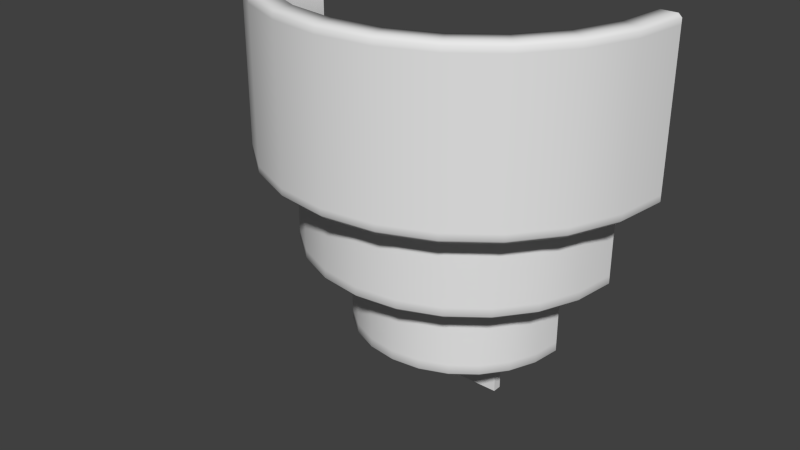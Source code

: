 # Source: SconceLight.blend  (saved by Blender 2.72.0; exported with 4.5.12 LTS)
import bpy
from mathutils import Matrix  # noqa: F401  (used for matrix-valued properties, if any)

bpy.ops.wm.read_factory_settings(use_empty=True)
scene = bpy.context.scene
scene.name = 'Scene'

# ---- collections
col_collection_1_001 = bpy.data.collections.new('Collection 1.001'); scene.collection.children.link(col_collection_1_001)

# ---- materials (node trees are filled in below, after node groups)
mat_sconcelight = bpy.data.materials.new('SconceLight')
mat_sconcelight.alpha_threshold = 0.0
mat_sconcelight.use_transparent_shadow = False
mat_sconcelight.roughness = 0.5

# ---- material node trees

# ---- world
world_world = bpy.data.worlds.new('World'); scene.world = world_world
world_world.color = (0.05088, 0.05088, 0.05088)
world_world.use_sun_shadow = False
world_world.sun_shadow_jitter_overblur = 0.0
world_world.cycles.sampling_method = 'MANUAL'
world_world.cycles.sample_map_resolution = 256

# ---- meshes
me_cylinder = bpy.data.meshes.new('Cylinder')
me_cylinder.from_pydata([(0.1281, 9.169e-09, 0.1788), (0.1238, -0.03316, 0.1788), (0.111, -0.06406, 0.1788), (0.0906, -0.0906, 0.1788), (0.06406, -0.111, 0.1788), (0.03316, -0.1238, 0.1788), (5.048e-08, -0.1281, 0.1788), (-0.03316, -0.1238, 0.1788), (-0.06406, -0.111, 0.1788), (-0.0906, -0.0906, 0.1788), (-0.111, -0.06406, 0.1788), (-0.1238, -0.03316, 0.1788), (-0.1281, -5.955e-08, 0.1788), (0.1281, 9.169e-09, 0.06169), (0.1238, -0.03316, 0.06169), (0.111, -0.06406, 0.06169), (0.0906, -0.0906, 0.06169), (0.06406, -0.111, 0.06169), (0.03316, -0.1238, 0.06169), (5.048e-08, -0.1281, 0.06169), (-0.03316, -0.1238, 0.06169), (-0.06406, -0.111, 0.06169), (-0.0906, -0.0906, 0.06169), (-0.111, -0.06406, 0.06169), (-0.1238, -0.03316, 0.06169), (-0.1281, -5.955e-08, 0.06169), (0.1135, 3.654e-09, 0.07756), (0.1096, -0.02937, 0.07756), (0.09829, -0.05675, 0.07756), (0.08025, -0.08025, 0.07756), (0.05675, -0.09829, 0.07756), (0.02937, -0.1096, 0.07756), (4.401e-08, -0.1135, 0.07756), (-0.02937, -0.1096, 0.07756), (-0.05675, -0.09829, 0.07756), (-0.08025, -0.08025, 0.07756), (-0.09829, -0.05675, 0.07756), (-0.1096, -0.02937, 0.07756), (-0.1135, -5.768e-08, 0.07756), (0.09712, 2.301e-09, 0.07338), (0.09382, -0.02514, 0.07338), (0.08411, -0.04856, 0.07338), (0.06868, -0.06868, 0.07338), (0.04856, -0.08411, 0.07338), (0.02514, -0.09382, 0.07338), (3.809e-08, -0.09712, 0.07338), (-0.02514, -0.09382, 0.07338), (-0.04856, -0.08411, 0.07338), (-0.06868, -0.06868, 0.07338), (-0.08411, -0.04856, 0.07338), (-0.09382, -0.02514, 0.07338), (-0.09712, -4.979e-08, 0.07338), (-0.1135, -5.768e-08, 0.004546), (-0.1096, -0.02937, 0.004546), (-0.09829, -0.05675, 0.004546), (-0.08025, -0.08025, 0.004546), (-0.05675, -0.09829, 0.004546), (-0.02937, -0.1096, 0.004546), (4.401e-08, -0.1135, 0.004546), (0.02937, -0.1096, 0.004546), (0.05675, -0.09829, 0.004546), (0.08025, -0.08025, 0.004546), (0.09829, -0.05675, 0.004546), (0.1096, -0.02937, 0.004546), (0.1135, 3.654e-09, 0.004546), (-0.07871, -4.698e-08, -0.06002), (0.07871, -4.444e-09, -0.0008405), (-0.07603, -0.02037, -0.06002), (0.07603, -0.02037, -0.0008405), (-0.06817, -0.03936, -0.06002), (0.06817, -0.03936, -0.0008405), (-0.05566, -0.05566, -0.06002), (0.05566, -0.05566, -0.0008405), (-0.03936, -0.06817, -0.06002), (0.03936, -0.06817, -0.0008405), (-0.02037, -0.07603, -0.06002), (0.02037, -0.07603, -0.0008405), (3.091e-08, -0.07871, -0.06002), (3.091e-08, -0.07871, -0.0008405), (0.02037, -0.07603, -0.06002), (-0.02037, -0.07603, -0.0008405), (0.03936, -0.06817, -0.06002), (-0.03936, -0.06817, -0.0008405), (0.05566, -0.05566, -0.06002), (-0.05566, -0.05566, -0.0008405), (0.06817, -0.03936, -0.06002), (-0.06817, -0.03936, -0.0008405), (0.07603, -0.02037, -0.06002), (-0.07603, -0.02037, -0.0008405), (0.07871, -4.444e-09, -0.06002), (-0.07871, -4.698e-08, -0.0008405), (0.06324, -4.7e-09, -0.0007466), (0.06108, -0.01637, -0.0007466), (0.05476, -0.03162, -0.0007466), (0.04472, -0.04472, -0.0007466), (0.03162, -0.05476, -0.0007466), (0.01637, -0.06108, -0.0007466), (2.515e-08, -0.06324, -0.0007466), (-0.01637, -0.06108, -0.0007466), (-0.03162, -0.05476, -0.0007466), (-0.04471, -0.04472, -0.0007466), (-0.05476, -0.03162, -0.0007466), (-0.06108, -0.01637, -0.0007466), (-0.06324, -3.862e-08, -0.0007466), (0.06324, -4.7e-09, -0.06916), (0.06108, -0.01637, -0.06916), (0.05476, -0.03162, -0.06916), (0.04472, -0.04472, -0.06916), (0.03162, -0.05476, -0.06916), (0.01637, -0.06108, -0.06916), (2.515e-08, -0.06324, -0.06916), (-0.01637, -0.06108, -0.06916), (-0.03162, -0.05476, -0.06916), (-0.04471, -0.04472, -0.06916), (-0.05476, -0.03162, -0.06916), (-0.06108, -0.01637, -0.06916), (-0.06324, -3.862e-08, -0.06916), (0.1393, 1.043e-08, 0.1788), (0.1417, 1.069e-08, 0.1765), (0.1368, -0.03666, 0.1765), (0.1346, -0.03605, 0.1788), (0.1227, -0.07083, 0.1765), (0.1206, -0.06965, 0.1788), (0.1002, -0.1002, 0.1765), (0.0985, -0.0985, 0.1788), (0.07083, -0.1227, 0.1765), (0.06965, -0.1206, 0.1788), (0.03666, -0.1368, 0.1765), (0.03605, -0.1346, 0.1788), (5.516e-08, -0.1417, 0.1765), (5.435e-08, -0.1393, 0.1788), (-0.03666, -0.1368, 0.1765), (-0.03605, -0.1346, 0.1788), (-0.07083, -0.1227, 0.1765), (-0.06965, -0.1206, 0.1788), (-0.1002, -0.1002, 0.1765), (-0.0985, -0.0985, 0.1788), (-0.1227, -0.07083, 0.1765), (-0.1206, -0.06965, 0.1788), (-0.1368, -0.03666, 0.1765), (-0.1346, -0.03605, 0.1788), (-0.1417, -6.586e-08, 0.1765), (-0.1393, -6.477e-08, 0.1788), (0.1417, 1.069e-08, 0.1727), (0.1368, -0.03666, 0.1727), (0.1227, -0.07083, 0.1727), (0.1002, -0.1002, 0.1727), (0.07083, -0.1227, 0.1727), (0.03666, -0.1368, 0.1727), (5.516e-08, -0.1417, 0.1727), (-0.03666, -0.1368, 0.1727), (-0.07083, -0.1227, 0.1727), (-0.1002, -0.1002, 0.1727), (-0.1227, -0.07083, 0.1727), (-0.1368, -0.03666, 0.1727), (-0.1417, -6.586e-08, 0.1727), (0.1368, -0.03666, 0.06946), (0.1227, -0.07083, 0.06946), (0.1002, -0.1002, 0.06946), (0.07083, -0.1227, 0.06946), (0.03666, -0.1368, 0.06946), (5.516e-08, -0.1417, 0.06946), (-0.03666, -0.1368, 0.06946), (-0.07083, -0.1227, 0.06946), (-0.1002, -0.1002, 0.06946), (-0.1227, -0.07083, 0.06946), (-0.1368, -0.03666, 0.06946), (-0.1417, -6.586e-08, 0.06946), (0.1417, 1.069e-08, 0.06946), (0.1417, 1.069e-08, 0.06486), (0.1384, 1.032e-08, 0.06169), (0.1337, -0.03583, 0.06169), (0.1368, -0.03666, 0.06486), (0.1199, -0.06922, 0.06169), (0.1227, -0.07083, 0.06486), (0.0979, -0.0979, 0.06169), (0.1002, -0.1002, 0.06486), (0.06922, -0.1199, 0.06169), (0.07083, -0.1227, 0.06486), (0.03583, -0.1337, 0.06169), (0.03666, -0.1368, 0.06486), (5.405e-08, -0.1384, 0.06169), (5.516e-08, -0.1417, 0.06486), (-0.03583, -0.1337, 0.06169), (-0.03666, -0.1368, 0.06486), (-0.06922, -0.1199, 0.06169), (-0.07083, -0.1227, 0.06486), (-0.0979, -0.0979, 0.06169), (-0.1002, -0.1002, 0.06486), (-0.1199, -0.06922, 0.06169), (-0.1227, -0.07083, 0.06486), (-0.1337, -0.03583, 0.06169), (-0.1368, -0.03666, 0.06486), (-0.1384, -6.436e-08, 0.06169), (-0.1417, -6.586e-08, 0.06486), (0.1135, 3.654e-09, -0.001218), (0.1114, 3.496e-09, -0.003317), (0.1076, -0.02882, -0.003317), (0.1096, -0.02937, -0.001218), (0.09643, -0.05568, -0.003317), (0.09829, -0.05675, -0.001218), (0.07874, -0.07874, -0.003317), (0.08025, -0.08025, -0.001218), (0.05568, -0.09643, -0.003317), (0.05675, -0.09829, -0.001218), (0.02882, -0.1076, -0.003317), (0.02937, -0.1096, -0.001218), (4.324e-08, -0.1114, -0.003317), (4.401e-08, -0.1135, -0.001218), (-0.02882, -0.1076, -0.003317), (-0.02937, -0.1096, -0.001218), (-0.05568, -0.09643, -0.003317), (-0.05675, -0.09829, -0.001218), (-0.07874, -0.07874, -0.003317), (-0.08025, -0.08025, -0.001218), (-0.09643, -0.05568, -0.003317), (-0.09829, -0.05675, -0.001218), (-0.1076, -0.02882, -0.003317), (-0.1096, -0.02937, -0.001218), (-0.1114, -5.665e-08, -0.003317), (-0.1135, -5.768e-08, -0.001218), (0.09927, 2.478e-09, -0.003184), (0.09712, 2.301e-09, -0.001038), (0.09382, -0.02514, -0.001038), (0.09588, -0.02569, -0.003184), (0.08411, -0.04856, -0.001038), (0.08597, -0.04963, -0.003184), (0.06868, -0.06868, -0.001038), (0.07019, -0.07019, -0.003184), (0.04856, -0.08411, -0.001038), (0.04963, -0.08597, -0.003184), (0.02514, -0.09382, -0.001038), (0.02569, -0.09588, -0.003184), (3.809e-08, -0.09712, -0.001038), (3.887e-08, -0.09927, -0.003184), (-0.02514, -0.09382, -0.001038), (-0.02569, -0.09588, -0.003184), (-0.04856, -0.08411, -0.001038), (-0.04963, -0.08597, -0.003184), (-0.06868, -0.06868, -0.001038), (-0.07019, -0.07019, -0.003184), (-0.08411, -0.04856, -0.001038), (-0.08597, -0.04963, -0.003184), (-0.09382, -0.02514, -0.001038), (-0.09588, -0.02569, -0.003184), (-0.09712, -4.979e-08, -0.001038), (-0.09927, -5.082e-08, -0.003184), (0.07871, -4.444e-09, -0.06651), (0.07604, -4.485e-09, -0.06916), (0.07345, -0.01968, -0.06916), (0.07603, -0.02037, -0.06651), (0.06586, -0.03802, -0.06916), (0.06817, -0.03936, -0.06651), (0.05377, -0.05377, -0.06916), (0.05566, -0.05566, -0.06651), (0.03802, -0.06586, -0.06916), (0.03936, -0.06817, -0.06651), (0.01968, -0.07345, -0.06916), (0.02037, -0.07603, -0.06651), (2.992e-08, -0.07604, -0.06916), (3.091e-08, -0.07871, -0.06651), (-0.01968, -0.07345, -0.06916), (-0.02037, -0.07603, -0.06651), (-0.03802, -0.06586, -0.06916), (-0.03936, -0.06817, -0.06651), (-0.05377, -0.05377, -0.06916), (-0.05566, -0.05566, -0.06651), (-0.06586, -0.03802, -0.06916), (-0.06817, -0.03936, -0.06651), (-0.07345, -0.01968, -0.06916), (-0.07603, -0.02037, -0.06651), (-0.07604, -4.554e-08, -0.06916), (-0.07871, -4.698e-08, -0.06651), (-0.03401, -0.005432, -0.1174), (-0.03401, 0.00119, -0.1174), (0.03401, 0.00119, -0.1174), (0.03401, -0.005432, -0.1174), (-0.03401, -0.005432, -0.04939), (-0.03401, 0.00119, -0.04939), (0.03401, 0.00119, -0.04939), (0.03401, -0.005432, -0.04939), (-0.00896, -0.002668, -0.09379), (0.00896, -0.002668, -0.09379), (-0.00896, -0.002668, -0.07586), (0.00896, -0.002668, -0.07586), (-0.00896, -0.1305, 0.1393), (0.00896, -0.1305, 0.1393), (-0.00896, -0.1305, 0.1572), (0.00896, -0.1305, 0.1572), (-0.00896, -0.04022, -0.0749), (0.00896, -0.04022, -0.0749), (0.00896, -0.03057, -0.05981), (-0.00896, -0.03057, -0.05981), (0.00896, -0.05583, -0.05527), (-0.00896, -0.04136, -0.04645), (-0.00896, -0.05583, -0.05527), (0.00896, -0.04136, -0.04645)], [], [(0, 1, 120, 117), (1, 2, 122, 120), (2, 3, 124, 122), (3, 4, 126, 124), (4, 5, 128, 126), (5, 6, 130, 128), (6, 7, 132, 130), (7, 8, 134, 132), (8, 9, 136, 134), (9, 10, 138, 136), (10, 11, 140, 138), (11, 12, 142, 140), (144, 119, 121, 145), (145, 121, 123, 146), (146, 123, 125, 147), (147, 125, 127, 148), (148, 127, 129, 149), (149, 129, 131, 150), (150, 131, 133, 151), (151, 133, 135, 152), (152, 135, 137, 153), (153, 137, 139, 154), (154, 139, 141, 155), (169, 168, 156, 172), (172, 156, 157, 174), (174, 157, 158, 176), (176, 158, 159, 178), (178, 159, 160, 180), (180, 160, 161, 182), (182, 161, 162, 184), (184, 162, 163, 186), (186, 163, 164, 188), (188, 164, 165, 190), (190, 165, 166, 192), (192, 166, 167, 194), (0, 13, 14, 1), (1, 14, 15, 2), (2, 15, 16, 3), (3, 16, 17, 4), (4, 17, 18, 5), (5, 18, 19, 6), (6, 19, 20, 7), (7, 20, 21, 8), (8, 21, 22, 9), (9, 22, 23, 10), (10, 23, 24, 11), (11, 24, 25, 12), (224, 221, 196, 197), (226, 224, 197, 199), (228, 226, 199, 201), (230, 228, 201, 203), (232, 230, 203, 205), (234, 232, 205, 207), (236, 234, 207, 209), (238, 236, 209, 211), (240, 238, 211, 213), (242, 240, 213, 215), (244, 242, 215, 217), (246, 244, 217, 219), (63, 27, 28, 62), (62, 28, 29, 61), (61, 29, 30, 60), (60, 30, 31, 59), (59, 31, 32, 58), (58, 32, 33, 57), (57, 33, 34, 56), (56, 34, 35, 55), (55, 35, 36, 54), (54, 36, 37, 53), (53, 37, 38, 52), (39, 222, 223, 40), (40, 223, 225, 41), (41, 225, 227, 42), (42, 227, 229, 43), (43, 229, 231, 44), (44, 231, 233, 45), (45, 233, 235, 46), (46, 235, 237, 47), (47, 237, 239, 48), (48, 239, 241, 49), (49, 241, 243, 50), (50, 243, 245, 51), (198, 63, 62, 200), (105, 104, 248, 249), (106, 105, 249, 251), (107, 106, 251, 253), (108, 107, 253, 255), (109, 108, 255, 257), (110, 109, 257, 259), (111, 110, 259, 261), (112, 111, 261, 263), (113, 112, 263, 265), (114, 113, 265, 267), (115, 114, 267, 269), (116, 115, 269, 271), (87, 68, 70, 85), (85, 70, 72, 83), (83, 72, 74, 81), (81, 74, 76, 79), (79, 76, 78, 77), (77, 78, 80, 75), (75, 80, 82, 73), (73, 82, 84, 71), (71, 84, 86, 69), (69, 86, 88, 67), (67, 88, 90, 65), (250, 87, 85, 252), (91, 104, 105, 92), (92, 105, 106, 93), (93, 106, 107, 94), (94, 107, 108, 95), (95, 108, 109, 96), (96, 109, 110, 97), (97, 110, 111, 98), (98, 111, 112, 99), (99, 112, 113, 100), (100, 113, 114, 101), (101, 114, 115, 102), (102, 115, 116, 103), (119, 118, 117, 120), (121, 119, 120, 122), (123, 121, 122, 124), (125, 123, 124, 126), (127, 125, 126, 128), (129, 127, 128, 130), (131, 129, 130, 132), (133, 131, 132, 134), (135, 133, 134, 136), (137, 135, 136, 138), (139, 137, 138, 140), (141, 139, 140, 142), (143, 118, 119, 144), (156, 144, 145, 157), (157, 145, 146, 158), (158, 146, 147, 159), (159, 147, 148, 160), (160, 148, 149, 161), (161, 149, 150, 162), (162, 150, 151, 163), (163, 151, 152, 164), (164, 152, 153, 165), (165, 153, 154, 166), (166, 154, 155, 167), (168, 143, 144, 156), (16, 15, 173, 175), (17, 16, 175, 177), (18, 17, 177, 179), (19, 18, 179, 181), (20, 19, 181, 183), (21, 20, 183, 185), (22, 21, 185, 187), (23, 22, 187, 189), (24, 23, 189, 191), (25, 24, 191, 193), (15, 14, 171, 173), (169, 172, 171, 170), (172, 174, 173, 171), (174, 176, 175, 173), (176, 178, 177, 175), (178, 180, 179, 177), (180, 182, 181, 179), (182, 184, 183, 181), (184, 186, 185, 183), (186, 188, 187, 185), (188, 190, 189, 187), (190, 192, 191, 189), (192, 194, 193, 191), (14, 13, 170, 171), (195, 198, 197, 196), (198, 200, 199, 197), (200, 202, 201, 199), (202, 204, 203, 201), (204, 206, 205, 203), (206, 208, 207, 205), (208, 210, 209, 207), (210, 212, 211, 209), (212, 214, 213, 211), (214, 216, 215, 213), (216, 218, 217, 215), (218, 220, 219, 217), (221, 224, 223, 222), (224, 226, 225, 223), (226, 228, 227, 225), (228, 230, 229, 227), (230, 232, 231, 229), (232, 234, 233, 231), (234, 236, 235, 233), (236, 238, 237, 235), (238, 240, 239, 237), (240, 242, 241, 239), (242, 244, 243, 241), (244, 246, 245, 243), (64, 26, 27, 63), (200, 62, 61, 202), (202, 61, 60, 204), (204, 60, 59, 206), (206, 59, 58, 208), (208, 58, 57, 210), (210, 57, 56, 212), (212, 56, 55, 214), (214, 55, 54, 216), (216, 54, 53, 218), (218, 53, 52, 220), (195, 64, 63, 198), (247, 250, 249, 248), (250, 252, 251, 249), (252, 254, 253, 251), (254, 256, 255, 253), (256, 258, 257, 255), (258, 260, 259, 257), (260, 262, 261, 259), (262, 264, 263, 261), (264, 266, 265, 263), (266, 268, 267, 265), (268, 270, 269, 267), (270, 272, 271, 269), (89, 66, 68, 87), (252, 85, 83, 254), (254, 83, 81, 256), (256, 81, 79, 258), (258, 79, 77, 260), (260, 77, 75, 262), (262, 75, 73, 264), (264, 73, 71, 266), (266, 71, 69, 268), (268, 69, 67, 270), (270, 67, 65, 272), (247, 89, 87, 250), (277, 278, 274, 273), (279, 280, 276, 275), (280, 277, 273, 276), (273, 274, 275, 276), (280, 279, 278, 277), (295, 293, 286, 285), (296, 294, 287, 288), (293, 296, 288, 286), (294, 295, 285, 287), (281, 282, 290, 289), (284, 283, 292, 291), (282, 284, 291, 290), (283, 281, 289, 292), (289, 290, 293, 295), (291, 292, 294, 296), (290, 291, 296, 293), (292, 289, 295, 294)])
me_cylinder.polygons.foreach_set('use_smooth', [1, 1, 1, 1, 1, 1, 1, 1, 1, 1, 1, 1, 1, 1, 1, 1, 1, 1, 1, 1, 1, 1, 1, 1, 1, 1, 1, 1, 1, 1, 1, 1, 1, 1, 1, 1, 1, 1, 1, 1, 1, 1, 1, 1, 1, 1, 1, 1, 1, 1, 1, 1, 1, 1, 1, 1, 1, 1, 1, 1, 1, 1, 1, 1, 1, 1, 1, 1, 1, 1, 1, 1, 1, 1, 1, 1, 1, 1, 1, 1, 1, 1, 1, 1, 1, 1, 1, 1, 1, 1, 1, 1, 1, 1, 1, 1, 1, 1, 1, 1, 1, 1, 1, 1, 1, 1, 1, 1, 1, 1, 1, 1, 1, 1, 1, 1, 1, 1, 1, 1, 1, 1, 1, 1, 1, 1, 1, 1, 1, 1, 1, 1, 1, 1, 1, 1, 1, 1, 1, 1, 1, 1, 1, 1, 1, 1, 1, 1, 1, 1, 1, 1, 1, 1, 1, 1, 1, 1, 1, 1, 1, 1, 1, 1, 1, 1, 1, 1, 1, 1, 1, 1, 1, 1, 1, 1, 1, 1, 1, 1, 1, 1, 1, 1, 1, 1, 1, 1, 1, 1, 1, 1, 1, 1, 1, 1, 1, 1, 1, 1, 1, 1, 1, 1, 1, 1, 1, 1, 1, 1, 1, 1, 1, 1, 1, 1, 1, 1, 1, 1, 1, 1, 1, 1, 1, 1, 1, 1, 0, 0, 0, 0, 0, 0, 0, 0, 0, 0, 0, 0, 0, 0, 0, 0, 0])
_uv = me_cylinder.uv_layers.new(name='UVMap')
_uv.uv.foreach_set('vector', [0.7757, 0.7646, 0.7124, 0.7646, 0.7127, 0.7445, 0.7792, 0.7445, 0.7124, 0.7646, 0.6486, 0.7646, 0.6486, 0.7445, 0.7127, 0.7445, 0.6486, 0.7646, 0.585, 0.7646, 0.585, 0.7445, 0.6486, 0.7445, 0.585, 0.7646, 0.5214, 0.7646, 0.5213, 0.7445, 0.585, 0.7445, 0.5214, 0.7646, 0.4578, 0.7646, 0.4577, 0.7445, 0.5213, 0.7445, 0.4578, 0.7646, 0.3942, 0.7646, 0.3941, 0.7445, 0.4577, 0.7445, 0.3942, 0.7646, 0.3306, 0.7646, 0.3304, 0.7445, 0.3941, 0.7445, 0.3306, 0.7646, 0.267, 0.7646, 0.2668, 0.7445, 0.3304, 0.7445, 0.267, 0.7646, 0.2034, 0.7646, 0.2032, 0.7445, 0.2668, 0.7445, 0.2034, 0.7646, 0.1397, 0.7646, 0.1395, 0.7445, 0.2032, 0.7445, 0.1397, 0.7646, 0.07599, 0.7646, 0.07542, 0.7445, 0.1395, 0.7445, 0.07599, 0.7646, 0.01263, 0.7646, 0.009122, 0.7445, 0.07542, 0.7445, 0.7831, 0.2482, 0.7832, 0.2552, 0.7134, 0.2552, 0.7133, 0.2482, 0.7133, 0.2482, 0.7134, 0.2552, 0.6436, 0.2552, 0.6435, 0.2482, 0.6435, 0.2482, 0.6436, 0.2552, 0.5738, 0.2552, 0.5738, 0.2482, 0.5738, 0.2482, 0.5738, 0.2552, 0.504, 0.2552, 0.504, 0.2482, 0.504, 0.2482, 0.504, 0.2552, 0.4343, 0.2552, 0.4343, 0.2482, 0.4343, 0.2482, 0.4343, 0.2552, 0.3645, 0.2552, 0.3645, 0.2482, 0.3645, 0.2482, 0.3645, 0.2552, 0.2947, 0.2552, 0.2948, 0.2482, 0.2948, 0.2482, 0.2947, 0.2552, 0.2249, 0.2552, 0.225, 0.2482, 0.225, 0.2482, 0.2249, 0.2552, 0.1551, 0.2552, 0.1552, 0.2482, 0.1552, 0.2482, 0.1551, 0.2552, 0.08529, 0.2552, 0.08539, 0.2482, 0.08539, 0.2482, 0.08529, 0.2552, 0.01537, 0.2552, 0.01547, 0.2482, 0.8499, 0.04454, 0.8499, 0.05354, 0.78, 0.05354, 0.7796, 0.04454, 0.7796, 0.04454, 0.78, 0.05354, 0.7108, 0.05354, 0.7107, 0.04454, 0.7107, 0.04454, 0.7108, 0.05354, 0.6417, 0.05354, 0.6416, 0.04454, 0.6416, 0.04454, 0.6417, 0.05354, 0.5725, 0.05354, 0.5725, 0.04454, 0.5725, 0.04454, 0.5725, 0.05354, 0.5034, 0.05354, 0.5034, 0.04454, 0.5034, 0.04454, 0.5034, 0.05354, 0.4343, 0.05354, 0.4343, 0.04454, 0.4343, 0.04454, 0.4343, 0.05354, 0.3651, 0.05354, 0.3651, 0.04454, 0.3651, 0.04454, 0.3651, 0.05354, 0.296, 0.05354, 0.296, 0.04454, 0.296, 0.04454, 0.296, 0.05354, 0.2268, 0.05354, 0.2269, 0.04454, 0.2269, 0.04454, 0.2268, 0.05354, 0.1577, 0.05354, 0.1579, 0.04454, 0.1579, 0.04454, 0.1577, 0.05354, 0.0885, 0.05354, 0.08888, 0.04454, 0.08888, 0.04454, 0.0885, 0.05354, 0.01857, 0.05354, 0.01864, 0.04454, 0.7757, 0.7646, 0.773, 0.9861, 0.7099, 0.9861, 0.7124, 0.7646, 0.7124, 0.7646, 0.7099, 0.9861, 0.6467, 0.9861, 0.6486, 0.7646, 0.6486, 0.7646, 0.6467, 0.9861, 0.5836, 0.9861, 0.585, 0.7646, 0.585, 0.7646, 0.5836, 0.9861, 0.5204, 0.9861, 0.5214, 0.7646, 0.5214, 0.7646, 0.5204, 0.9861, 0.4573, 0.9861, 0.4578, 0.7646, 0.4578, 0.7646, 0.4573, 0.9861, 0.3942, 0.9861, 0.3942, 0.7646, 0.3942, 0.7646, 0.3942, 0.9861, 0.331, 0.9861, 0.3306, 0.7646, 0.3306, 0.7646, 0.331, 0.9861, 0.2679, 0.9861, 0.267, 0.7646, 0.267, 0.7646, 0.2679, 0.9861, 0.2048, 0.9861, 0.2034, 0.7646, 0.2034, 0.7646, 0.2048, 0.9861, 0.1416, 0.9861, 0.1397, 0.7646, 0.1397, 0.7646, 0.1416, 0.9861, 0.07847, 0.9861, 0.07599, 0.7646, 0.07599, 0.7646, 0.07847, 0.9861, 0.01532, 0.9861, 0.01263, 0.7646, 0.5873, 0.5617, 0.6375, 0.5617, 0.6421, 0.584, 0.589, 0.584, 0.5359, 0.5617, 0.5873, 0.5617, 0.589, 0.584, 0.5369, 0.584, 0.4843, 0.5617, 0.5359, 0.5617, 0.5369, 0.584, 0.485, 0.584, 0.4325, 0.5617, 0.4843, 0.5617, 0.485, 0.584, 0.433, 0.584, 0.3807, 0.5617, 0.4325, 0.5617, 0.433, 0.584, 0.381, 0.584, 0.3288, 0.5617, 0.3807, 0.5617, 0.381, 0.584, 0.329, 0.584, 0.277, 0.5617, 0.3288, 0.5617, 0.329, 0.584, 0.277, 0.584, 0.2251, 0.5617, 0.277, 0.5617, 0.277, 0.584, 0.2249, 0.584, 0.1734, 0.5617, 0.2251, 0.5617, 0.2249, 0.584, 0.173, 0.584, 0.1217, 0.5617, 0.1734, 0.5617, 0.173, 0.584, 0.121, 0.584, 0.07033, 0.5617, 0.1217, 0.5617, 0.121, 0.584, 0.06892, 0.584, 0.02023, 0.5617, 0.07033, 0.5617, 0.06892, 0.584, 0.01573, 0.584, 0.5901, 0.6, 0.5951, 0.7306, 0.5417, 0.7306, 0.5376, 0.6, 0.5376, 0.6, 0.5417, 0.7306, 0.4884, 0.7306, 0.4854, 0.6, 0.4854, 0.6, 0.4884, 0.7306, 0.4352, 0.7306, 0.4332, 0.6, 0.4332, 0.6, 0.4352, 0.7306, 0.3821, 0.7306, 0.3811, 0.6, 0.3811, 0.6, 0.3821, 0.7306, 0.329, 0.7306, 0.329, 0.6, 0.329, 0.6, 0.329, 0.7306, 0.2759, 0.7306, 0.2768, 0.6, 0.2768, 0.6, 0.2759, 0.7306, 0.2228, 0.7306, 0.2247, 0.6, 0.2247, 0.6, 0.2228, 0.7306, 0.1695, 0.7306, 0.1725, 0.6, 0.1725, 0.6, 0.1695, 0.7306, 0.1162, 0.7306, 0.1203, 0.6, 0.1203, 0.6, 0.1162, 0.7306, 0.06275, 0.7306, 0.06777, 0.6, 0.06777, 0.6, 0.06275, 0.7306, 0.009122, 0.7306, 0.01449, 0.6, 0.6328, 0.4069, 0.6371, 0.556, 0.5868, 0.556, 0.5823, 0.4069, 0.5823, 0.4069, 0.5868, 0.556, 0.5357, 0.556, 0.5318, 0.4069, 0.5318, 0.4069, 0.5357, 0.556, 0.4841, 0.556, 0.4811, 0.4069, 0.4811, 0.4069, 0.4841, 0.556, 0.4324, 0.556, 0.4304, 0.4069, 0.4304, 0.4069, 0.4324, 0.556, 0.3806, 0.556, 0.3796, 0.4069, 0.3796, 0.4069, 0.3806, 0.556, 0.3288, 0.556, 0.3288, 0.4069, 0.3288, 0.4069, 0.3288, 0.556, 0.277, 0.556, 0.278, 0.4069, 0.278, 0.4069, 0.277, 0.556, 0.2252, 0.556, 0.2272, 0.4069, 0.2272, 0.4069, 0.2252, 0.556, 0.1735, 0.556, 0.1765, 0.4069, 0.1765, 0.4069, 0.1735, 0.556, 0.122, 0.556, 0.1259, 0.4069, 0.1259, 0.4069, 0.122, 0.556, 0.07084, 0.556, 0.07538, 0.4069, 0.07538, 0.4069, 0.07084, 0.556, 0.02067, 0.556, 0.02498, 0.4069, 0.5895, 0.5895, 0.5901, 0.6, 0.5376, 0.6, 0.5372, 0.5895, 0.8191, 0.3362, 0.8191, 0.3035, 0.8425, 0.2976, 0.8425, 0.3333, 0.8191, 0.3701, 0.8191, 0.3362, 0.8425, 0.3333, 0.8425, 0.3683, 0.8191, 0.4045, 0.8191, 0.3701, 0.8425, 0.3683, 0.8425, 0.4032, 0.8191, 0.4391, 0.8191, 0.4045, 0.8425, 0.4032, 0.8425, 0.4382, 0.8191, 0.4737, 0.8191, 0.4391, 0.8425, 0.4382, 0.8425, 0.4732, 0.8191, 0.5085, 0.8191, 0.4737, 0.8425, 0.4732, 0.8425, 0.5082, 0.8191, 0.5432, 0.8191, 0.5085, 0.8425, 0.5082, 0.8425, 0.5432, 0.8191, 0.5778, 0.8191, 0.5432, 0.8425, 0.5432, 0.8425, 0.5782, 0.8191, 0.6124, 0.8191, 0.5778, 0.8425, 0.5782, 0.8425, 0.6132, 0.8191, 0.6468, 0.8191, 0.6124, 0.8425, 0.6132, 0.8425, 0.6481, 0.8191, 0.6806, 0.8191, 0.6468, 0.8425, 0.6481, 0.8425, 0.6832, 0.8191, 0.7132, 0.8191, 0.6806, 0.8425, 0.6832, 0.8425, 0.7191, 0.8608, 0.3314, 0.9652, 0.3247, 0.9652, 0.3616, 0.8608, 0.367, 0.8608, 0.367, 0.9652, 0.3616, 0.9652, 0.3984, 0.8608, 0.4024, 0.8608, 0.4024, 0.9652, 0.3984, 0.9652, 0.435, 0.8608, 0.4377, 0.8608, 0.4377, 0.9652, 0.435, 0.9652, 0.4716, 0.8608, 0.4729, 0.8608, 0.4729, 0.9652, 0.4716, 0.9652, 0.5082, 0.8608, 0.5082, 0.8608, 0.5082, 0.9652, 0.5082, 0.9652, 0.5447, 0.8608, 0.5434, 0.8608, 0.5434, 0.9652, 0.5447, 0.9652, 0.5814, 0.8608, 0.5787, 0.8608, 0.5787, 0.9652, 0.5814, 0.9652, 0.618, 0.8608, 0.614, 0.8608, 0.614, 0.9652, 0.618, 0.9652, 0.6549, 0.8608, 0.6494, 0.8608, 0.6494, 0.9652, 0.6549, 0.9652, 0.6918, 0.8608, 0.6851, 0.8608, 0.6851, 0.9652, 0.6918, 0.9652, 0.7289, 0.8608, 0.7215, 0.8492, 0.3325, 0.8608, 0.3314, 0.8608, 0.367, 0.8492, 0.3678, 0.6805, 0.3094, 0.8191, 0.3035, 0.8191, 0.3362, 0.6805, 0.3424, 0.6805, 0.3424, 0.8191, 0.3362, 0.8191, 0.3701, 0.6805, 0.3755, 0.6805, 0.3755, 0.8191, 0.3701, 0.8191, 0.4045, 0.6805, 0.4087, 0.6805, 0.4087, 0.8191, 0.4045, 0.8191, 0.4391, 0.6805, 0.4419, 0.6805, 0.4419, 0.8191, 0.4391, 0.8191, 0.4737, 0.6805, 0.4751, 0.6805, 0.4751, 0.8191, 0.4737, 0.8191, 0.5085, 0.6805, 0.5084, 0.6805, 0.5084, 0.8191, 0.5085, 0.8191, 0.5432, 0.6805, 0.5417, 0.6805, 0.5417, 0.8191, 0.5432, 0.8191, 0.5778, 0.6805, 0.575, 0.6805, 0.575, 0.8191, 0.5778, 0.8191, 0.6124, 0.6805, 0.6082, 0.6805, 0.6082, 0.8191, 0.6124, 0.8191, 0.6468, 0.6805, 0.6413, 0.6805, 0.6413, 0.8191, 0.6468, 0.8191, 0.6806, 0.6805, 0.6744, 0.6805, 0.6744, 0.8191, 0.6806, 0.8191, 0.7132, 0.6805, 0.7074, 0.7832, 0.2552, 0.8531, 0.2552, 0.8526, 0.2615, 0.7833, 0.2615, 0.7134, 0.2552, 0.7832, 0.2552, 0.7833, 0.2615, 0.7135, 0.2615, 0.6436, 0.2552, 0.7134, 0.2552, 0.7135, 0.2615, 0.6436, 0.2615, 0.5738, 0.2552, 0.6436, 0.2552, 0.6436, 0.2615, 0.5738, 0.2615, 0.504, 0.2552, 0.5738, 0.2552, 0.5738, 0.2615, 0.504, 0.2615, 0.4343, 0.2552, 0.504, 0.2552, 0.504, 0.2615, 0.4343, 0.2615, 0.3645, 0.2552, 0.4343, 0.2552, 0.4343, 0.2615, 0.3645, 0.2615, 0.2947, 0.2552, 0.3645, 0.2552, 0.3645, 0.2615, 0.2947, 0.2615, 0.2249, 0.2552, 0.2947, 0.2552, 0.2947, 0.2615, 0.2249, 0.2615, 0.1551, 0.2552, 0.2249, 0.2552, 0.2249, 0.2615, 0.155, 0.2615, 0.08529, 0.2552, 0.1551, 0.2552, 0.155, 0.2615, 0.08521, 0.2615, 0.01537, 0.2552, 0.08529, 0.2552, 0.08521, 0.2615, 0.01587, 0.2615, 0.853, 0.2482, 0.8531, 0.2552, 0.7832, 0.2552, 0.7831, 0.2482, 0.78, 0.05354, 0.7831, 0.2482, 0.7133, 0.2482, 0.7108, 0.05354, 0.7108, 0.05354, 0.7133, 0.2482, 0.6435, 0.2482, 0.6417, 0.05354, 0.6417, 0.05354, 0.6435, 0.2482, 0.5738, 0.2482, 0.5725, 0.05354, 0.5725, 0.05354, 0.5738, 0.2482, 0.504, 0.2482, 0.5034, 0.05354, 0.5034, 0.05354, 0.504, 0.2482, 0.4343, 0.2482, 0.4343, 0.05354, 0.4343, 0.05354, 0.4343, 0.2482, 0.3645, 0.2482, 0.3651, 0.05354, 0.3651, 0.05354, 0.3645, 0.2482, 0.2948, 0.2482, 0.296, 0.05354, 0.296, 0.05354, 0.2948, 0.2482, 0.225, 0.2482, 0.2268, 0.05354, 0.2268, 0.05354, 0.225, 0.2482, 0.1552, 0.2482, 0.1577, 0.05354, 0.1577, 0.05354, 0.1552, 0.2482, 0.08539, 0.2482, 0.0885, 0.05354, 0.0885, 0.05354, 0.08539, 0.2482, 0.01547, 0.2482, 0.01857, 0.05354, 0.8499, 0.05354, 0.853, 0.2482, 0.7831, 0.2482, 0.78, 0.05354, 0.6412, 0.01548, 0.7102, 0.01548, 0.7105, 0.03568, 0.6415, 0.03568, 0.5722, 0.01548, 0.6412, 0.01548, 0.6415, 0.03568, 0.5724, 0.03568, 0.5032, 0.01548, 0.5722, 0.01548, 0.5724, 0.03568, 0.5033, 0.03568, 0.4341, 0.01548, 0.5032, 0.01548, 0.5033, 0.03568, 0.4342, 0.03568, 0.3651, 0.01548, 0.4341, 0.01548, 0.4342, 0.03568, 0.3652, 0.03568, 0.2961, 0.01548, 0.3651, 0.01548, 0.3652, 0.03568, 0.2961, 0.03568, 0.227, 0.01548, 0.2961, 0.01548, 0.2961, 0.03568, 0.227, 0.03568, 0.1581, 0.01548, 0.227, 0.01548, 0.227, 0.03568, 0.158, 0.03568, 0.09, 0.01548, 0.1581, 0.01548, 0.158, 0.03568, 0.08925, 0.03568, 0.02378, 0.01548, 0.09, 0.01548, 0.08925, 0.03568, 0.01988, 0.03568, 0.7102, 0.01548, 0.7783, 0.01548, 0.7792, 0.03568, 0.7105, 0.03568, 0.8499, 0.04454, 0.7796, 0.04454, 0.7792, 0.03568, 0.8486, 0.03568, 0.7796, 0.04454, 0.7107, 0.04454, 0.7105, 0.03568, 0.7792, 0.03568, 0.7107, 0.04454, 0.6416, 0.04454, 0.6415, 0.03568, 0.7105, 0.03568, 0.6416, 0.04454, 0.5725, 0.04454, 0.5724, 0.03568, 0.6415, 0.03568, 0.5725, 0.04454, 0.5034, 0.04454, 0.5033, 0.03568, 0.5724, 0.03568, 0.5034, 0.04454, 0.4343, 0.04454, 0.4342, 0.03568, 0.5033, 0.03568, 0.4343, 0.04454, 0.3651, 0.04454, 0.3652, 0.03568, 0.4342, 0.03568, 0.3651, 0.04454, 0.296, 0.04454, 0.2961, 0.03568, 0.3652, 0.03568, 0.296, 0.04454, 0.2269, 0.04454, 0.227, 0.03568, 0.2961, 0.03568, 0.2269, 0.04454, 0.1579, 0.04454, 0.158, 0.03568, 0.227, 0.03568, 0.1579, 0.04454, 0.08888, 0.04454, 0.08925, 0.03568, 0.158, 0.03568, 0.08888, 0.04454, 0.01864, 0.04454, 0.01988, 0.03568, 0.08925, 0.03568, 0.7783, 0.01548, 0.8447, 0.01548, 0.8486, 0.03568, 0.7792, 0.03568, 0.6429, 0.5895, 0.5895, 0.5895, 0.589, 0.584, 0.6421, 0.584, 0.5895, 0.5895, 0.5372, 0.5895, 0.5369, 0.584, 0.589, 0.584, 0.5372, 0.5895, 0.4851, 0.5895, 0.485, 0.584, 0.5369, 0.584, 0.4851, 0.5895, 0.4331, 0.5895, 0.433, 0.584, 0.485, 0.584, 0.4331, 0.5895, 0.381, 0.5895, 0.381, 0.584, 0.433, 0.584, 0.381, 0.5895, 0.329, 0.5895, 0.329, 0.584, 0.381, 0.584, 0.329, 0.5895, 0.2769, 0.5895, 0.277, 0.584, 0.329, 0.584, 0.2769, 0.5895, 0.2249, 0.5895, 0.2249, 0.584, 0.277, 0.584, 0.2249, 0.5895, 0.1728, 0.5895, 0.173, 0.584, 0.2249, 0.584, 0.1728, 0.5895, 0.1207, 0.5895, 0.121, 0.584, 0.173, 0.584, 0.1207, 0.5895, 0.06846, 0.5895, 0.06892, 0.584, 0.121, 0.584, 0.06846, 0.5895, 0.01495, 0.5895, 0.01573, 0.584, 0.06892, 0.584, 0.6375, 0.5617, 0.5873, 0.5617, 0.5868, 0.556, 0.6371, 0.556, 0.5873, 0.5617, 0.5359, 0.5617, 0.5357, 0.556, 0.5868, 0.556, 0.5359, 0.5617, 0.4843, 0.5617, 0.4841, 0.556, 0.5357, 0.556, 0.4843, 0.5617, 0.4325, 0.5617, 0.4324, 0.556, 0.4841, 0.556, 0.4325, 0.5617, 0.3807, 0.5617, 0.3806, 0.556, 0.4324, 0.556, 0.3807, 0.5617, 0.3288, 0.5617, 0.3288, 0.556, 0.3806, 0.556, 0.3288, 0.5617, 0.277, 0.5617, 0.277, 0.556, 0.3288, 0.556, 0.277, 0.5617, 0.2251, 0.5617, 0.2252, 0.556, 0.277, 0.556, 0.2251, 0.5617, 0.1734, 0.5617, 0.1735, 0.556, 0.2252, 0.556, 0.1734, 0.5617, 0.1217, 0.5617, 0.122, 0.556, 0.1735, 0.556, 0.1217, 0.5617, 0.07033, 0.5617, 0.07084, 0.556, 0.122, 0.556, 0.07033, 0.5617, 0.02023, 0.5617, 0.02067, 0.556, 0.07084, 0.556, 0.6433, 0.6, 0.6487, 0.7306, 0.5951, 0.7306, 0.5901, 0.6, 0.5372, 0.5895, 0.5376, 0.6, 0.4854, 0.6, 0.4851, 0.5895, 0.4851, 0.5895, 0.4854, 0.6, 0.4332, 0.6, 0.4331, 0.5895, 0.4331, 0.5895, 0.4332, 0.6, 0.3811, 0.6, 0.381, 0.5895, 0.381, 0.5895, 0.3811, 0.6, 0.329, 0.6, 0.329, 0.5895, 0.329, 0.5895, 0.329, 0.6, 0.2768, 0.6, 0.2769, 0.5895, 0.2769, 0.5895, 0.2768, 0.6, 0.2247, 0.6, 0.2249, 0.5895, 0.2249, 0.5895, 0.2247, 0.6, 0.1725, 0.6, 0.1728, 0.5895, 0.1728, 0.5895, 0.1725, 0.6, 0.1203, 0.6, 0.1207, 0.5895, 0.1207, 0.5895, 0.1203, 0.6, 0.06777, 0.6, 0.06846, 0.5895, 0.06846, 0.5895, 0.06777, 0.6, 0.01449, 0.6, 0.01495, 0.5895, 0.6429, 0.5895, 0.6433, 0.6, 0.5901, 0.6, 0.5895, 0.5895, 0.8492, 0.2962, 0.8492, 0.3325, 0.8425, 0.3333, 0.8425, 0.2976, 0.8492, 0.3325, 0.8492, 0.3678, 0.8425, 0.3683, 0.8425, 0.3333, 0.8492, 0.3678, 0.8492, 0.4029, 0.8425, 0.4032, 0.8425, 0.3683, 0.8492, 0.4029, 0.8492, 0.438, 0.8425, 0.4382, 0.8425, 0.4032, 0.8492, 0.438, 0.8492, 0.4731, 0.8425, 0.4732, 0.8425, 0.4382, 0.8492, 0.4731, 0.8492, 0.5082, 0.8425, 0.5082, 0.8425, 0.4732, 0.8492, 0.5082, 0.8492, 0.5433, 0.8425, 0.5432, 0.8425, 0.5082, 0.8492, 0.5433, 0.8492, 0.5784, 0.8425, 0.5782, 0.8425, 0.5432, 0.8492, 0.5784, 0.8492, 0.6135, 0.8425, 0.6132, 0.8425, 0.5782, 0.8492, 0.6135, 0.8492, 0.6486, 0.8425, 0.6481, 0.8425, 0.6132, 0.8492, 0.6486, 0.8492, 0.6839, 0.8425, 0.6832, 0.8425, 0.6481, 0.8492, 0.6839, 0.8492, 0.7205, 0.8425, 0.7191, 0.8425, 0.6832, 0.8608, 0.2951, 0.9652, 0.2877, 0.9652, 0.3247, 0.8608, 0.3314, 0.8492, 0.3678, 0.8608, 0.367, 0.8608, 0.4024, 0.8492, 0.4029, 0.8492, 0.4029, 0.8608, 0.4024, 0.8608, 0.4377, 0.8492, 0.438, 0.8492, 0.438, 0.8608, 0.4377, 0.8608, 0.4729, 0.8492, 0.4731, 0.8492, 0.4731, 0.8608, 0.4729, 0.8608, 0.5082, 0.8492, 0.5082, 0.8492, 0.5082, 0.8608, 0.5082, 0.8608, 0.5434, 0.8492, 0.5433, 0.8492, 0.5433, 0.8608, 0.5434, 0.8608, 0.5787, 0.8492, 0.5784, 0.8492, 0.5784, 0.8608, 0.5787, 0.8608, 0.614, 0.8492, 0.6135, 0.8492, 0.6135, 0.8608, 0.614, 0.8608, 0.6494, 0.8492, 0.6486, 0.8492, 0.6486, 0.8608, 0.6494, 0.8608, 0.6851, 0.8492, 0.6839, 0.8492, 0.6839, 0.8608, 0.6851, 0.8608, 0.7215, 0.8492, 0.7205, 0.8492, 0.2962, 0.8608, 0.2951, 0.8608, 0.3314, 0.8492, 0.3325, 0.8248, 0.9297, 0.8123, 0.9297, 0.8123, 0.8012, 0.8248, 0.8012, 0.9657, 0.9297, 0.9532, 0.9297, 0.9532, 0.8012, 0.9657, 0.8012, 0.9532, 0.9297, 0.8248, 0.9297, 0.8248, 0.8012, 0.9532, 0.8012, 0.8248, 0.8012, 0.8248, 0.7887, 0.9532, 0.7887, 0.9532, 0.8012, 0.9532, 0.9297, 0.9532, 0.9422, 0.8248, 0.9422, 0.8248, 0.9297, 0.1961, 0.3323, 0.1964, 0.3057, 0.5326, 0.3107, 0.5323, 0.34, 0.196, 0.3875, 0.196, 0.358, 0.5598, 0.3514, 0.5608, 0.3808, 0.1964, 0.3057, 0.1971, 0.2796, 0.5601, 0.3006, 0.5326, 0.3107, 0.196, 0.358, 0.1961, 0.3323, 0.5323, 0.34, 0.5598, 0.3514, 0.1006, 0.333, 0.1006, 0.3046, 0.1624, 0.3068, 0.1624, 0.3312, 0.1144, 0.3875, 0.1142, 0.3582, 0.1667, 0.3573, 0.167, 0.3872, 0.1006, 0.3046, 0.1146, 0.2796, 0.1665, 0.2808, 0.1624, 0.3068, 0.1142, 0.3582, 0.1006, 0.333, 0.1624, 0.3312, 0.1667, 0.3573, 0.1624, 0.3312, 0.1624, 0.3068, 0.1964, 0.3057, 0.1961, 0.3323, 0.167, 0.3872, 0.1667, 0.3573, 0.196, 0.358, 0.196, 0.3875, 0.1624, 0.3068, 0.1665, 0.2808, 0.1971, 0.2796, 0.1964, 0.3057, 0.1667, 0.3573, 0.1624, 0.3312, 0.1961, 0.3323, 0.196, 0.358])
me_cylinder.materials.append(mat_sconcelight)
me_cylinder.use_remesh_preserve_volume = False
me_cylinder.use_remesh_preserve_attributes = False
me_cylinder.use_mirror_vertex_groups = False
me_cylinder.update()

# ---- objects
ob_sconcelight = bpy.data.objects.new('SconceLight', me_cylinder)

# ---- transforms, parenting, visibility, modifiers, constraints
ob_sconcelight.location = (0.0, 0.0, 0.0)
ob_sconcelight.lineart.crease_threshold = 0.0

# ---- collection membership
col_collection_1_001.objects.link(ob_sconcelight)

# ---- scene / render settings (as saved in the file)
scene.frame_start = 1; scene.frame_end = 250; scene.frame_set(1)
scene.render.engine = 'BLENDER_EEVEE_NEXT'
scene.render.resolution_percentage = 50
scene.render.dither_intensity = 0.0
scene.cycles.use_denoising = False
scene.cycles.samples = 10
scene.cycles.sampling_pattern = 'TABULATED_SOBOL'
scene.cycles.light_sampling_threshold = 0.0
scene.cycles.use_adaptive_sampling = False
scene.cycles.use_light_tree = False
scene.cycles.blur_glossy = 0.0
scene.cycles.pixel_filter_type = 'GAUSSIAN'
scene.cycles.sample_clamp_indirect = 0.0
scene.view_settings.view_transform = 'Standard'
bpy.context.view_layer.update()

# ---- added for rendering (the .blend has no active camera and no usable light): camera, sun
cam_auto = bpy.data.cameras.new('AutoCamera')
cam_auto.lens = 50.0
cam_auto.sensor_width = 36.0
cam_auto.clip_end = 1000.0
ob_auto_camera = bpy.data.objects.new('AutoCamera', cam_auto)
scene.collection.objects.link(ob_auto_camera)
ob_auto_camera.location = (0.401585, -0.552133, 0.351955)
ob_auto_camera.rotation_euler = (1.09748, -7.21219e-08, 0.694738)
scene.camera = ob_auto_camera
light_auto_sun = bpy.data.lights.new('AutoSun', 'SUN')
light_auto_sun.energy = 3.0
light_auto_sun.angle = 0.0523599
ob_auto_sun = bpy.data.objects.new('AutoSun', light_auto_sun)
scene.collection.objects.link(ob_auto_sun)
ob_auto_sun.rotation_euler = (0.872665, 0.174533, 0.523599)
bpy.context.view_layer.update()
